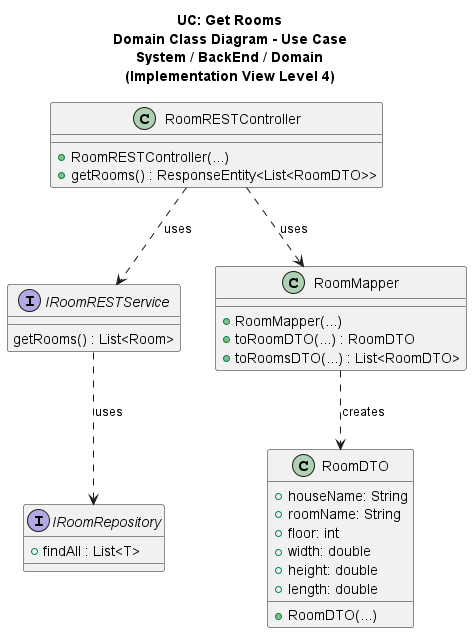

The diagram above was rendered by PlantUML. Its source (embedded in the PNG):
@startuml

title UC: Get Rooms\nDomain Class Diagram - Use Case\nSystem / BackEnd / Domain\n(Implementation View Level 4)

/'
As an Administrator, I want to have a list of existing rooms, so that I can choose one to edit it.
'/

class RoomRESTController{
+ RoomRESTController(...)
+ getRooms() : ResponseEntity<List<RoomDTO>>
}

interface IRoomRESTService{
getRooms() : List<Room>
}

interface IRoomRepository {
+ findAll : List<T>
}

class RoomMapper {
+ RoomMapper(...)
+ toRoomDTO(...) : RoomDTO
+ toRoomsDTO(...) : List<RoomDTO>
}

class RoomDTO {
+ houseName: String
+ roomName: String
+ floor: int
+ width: double
+ height: double
+ length: double
+ RoomDTO(...)
}

RoomRESTController ..> IRoomRESTService : uses
IRoomRESTService ..> IRoomRepository : uses
RoomRESTController ..> RoomMapper : uses
RoomMapper ..> RoomDTO : creates

@enduml